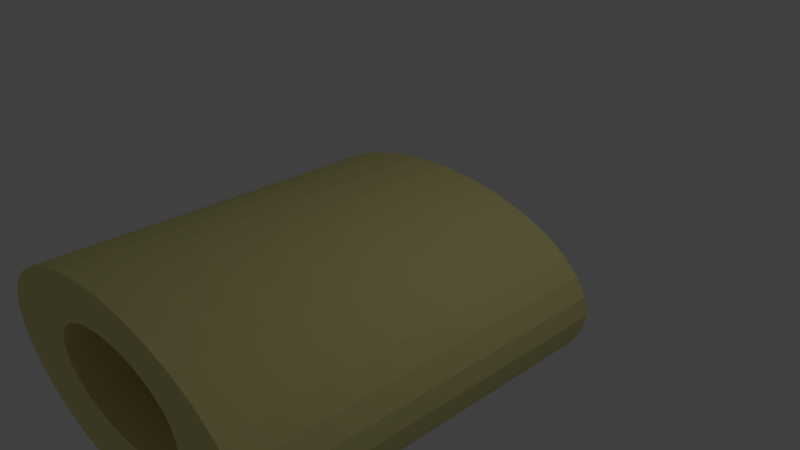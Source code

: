 # Source: noodle.blend  (saved by Blender 2.79.0; exported with 4.5.12 LTS)
import bpy
from mathutils import Matrix  # noqa: F401  (used for matrix-valued properties, if any)

bpy.ops.wm.read_factory_settings(use_empty=True)
scene = bpy.context.scene
scene.name = 'Scene'

# ---- collections
col_collection_1 = bpy.data.collections.new('Collection 1'); scene.collection.children.link(col_collection_1)

# ---- materials (node trees are filled in below, after node groups)
mat_material_001 = bpy.data.materials.new('Material.001')
mat_material_001.alpha_threshold = 0.0
mat_material_001.use_transparent_shadow = False
mat_material_001.diffuse_color = (0.8, 0.7246, 0.3039, 1.0)
mat_material_001.roughness = 0.5

# ---- material node trees

# ---- world
world_world = bpy.data.worlds.new('World'); scene.world = world_world
world_world.color = (0.05088, 0.05088, 0.05088)
world_world.use_sun_shadow = False
world_world.sun_shadow_jitter_overblur = 0.0
world_world.cycles.sampling_method = 'MANUAL'

# ---- cameras
cam_camera = bpy.data.cameras.new('Camera')
cam_camera.clip_end = 100.0
cam_camera.lens = 35.0
cam_camera.sensor_width = 32.0
cam_camera.sensor_height = 18.0
cam_camera.ortho_scale = 7.314
cam_camera.dof.focus_distance = 0.0
cam_camera.dof.aperture_fstop = 128.0

# ---- lights
light_lamp = bpy.data.lights.new('Lamp', 'POINT')
light_lamp.transmission_factor = 0.0
light_lamp.cutoff_distance = 30.0
light_lamp.energy = 100.0
light_lamp.shadow_buffer_clip_start = 1.001
light_lamp.shadow_soft_size = 0.1
light_lamp.shadow_maximum_resolution = 0.006
light_lamp.use_absolute_resolution = True

# ---- meshes
me_cylinder_001 = bpy.data.meshes.new('Cylinder.001')
me_cylinder_001.from_pydata([(0.5136, -0.1211, -0.6756), (0.5136, -0.1211, 0.3244), (0.5232, -0.2187, -0.6756), (0.5232, -0.2187, 0.3244), (0.5136, -0.3162, -0.6756), (0.5136, -0.3162, 0.3244), (0.4852, -0.41, -0.6756), (0.4852, -0.41, 0.3244), (0.439, -0.4964, -0.6756), (0.439, -0.4964, 0.3244), (0.3768, -0.5722, -0.6756), (0.3768, -0.5722, 0.3244), (0.301, -0.6344, -0.6756), (0.301, -0.6344, 0.3244), (0.2146, -0.6806, -0.6756), (0.2146, -0.6806, 0.3244), (0.1208, -0.7091, -0.6756), (0.1208, -0.7091, 0.3244), (0.02323, -0.7187, -0.6756), (0.02323, -0.7187, 0.3244), (-0.07431, -0.7091, -0.6756), (-0.07431, -0.7091, 0.3244), (-0.1681, -0.6806, -0.6756), (-0.1681, -0.6806, 0.3244), (-0.2546, -0.6344, -0.6756), (-0.2546, -0.6344, 0.3244), (-0.3303, -0.5722, -0.6756), (-0.3303, -0.5722, 0.3244), (-0.3925, -0.4964, -0.6756), (-0.3925, -0.4964, 0.3244), (-0.4387, -0.41, -0.6756), (-0.4387, -0.41, 0.3244), (-0.4672, -0.3162, -0.6756), (-0.4672, -0.3162, 0.3244), (-0.4768, -0.2187, -0.6756), (-0.4768, -0.2187, 0.3244), (-0.4672, -0.1211, -0.6756), (-0.4672, -0.1211, 0.3244), (0.0, 1.0, -1.0), (0.0, 1.0, 1.0), (0.1951, 0.9808, -1.0), (0.1951, 0.9808, 1.0), (0.3827, 0.9239, -1.0), (0.3827, 0.9239, 1.0), (0.5556, 0.8315, -1.0), (0.5556, 0.8315, 1.0), (0.7071, 0.7071, -1.0), (0.7071, 0.7071, 1.0), (0.8315, 0.5556, -1.0), (0.8315, 0.5556, 1.0), (0.9239, 0.3827, -1.0), (0.9239, 0.3827, 1.0), (0.9808, 0.1951, -1.0), (0.9808, 0.1951, 1.0), (1.0, 7.55e-08, -1.0), (1.0, 7.55e-08, 1.0), (0.9808, -0.1951, -1.0), (0.9808, -0.1951, 1.0), (0.9239, -0.3827, -1.0), (0.9239, -0.3827, 1.0), (0.8315, -0.5556, -1.0), (0.8315, -0.5556, 1.0), (0.7071, -0.7071, -1.0), (0.7071, -0.7071, 1.0), (0.5556, -0.8315, -1.0), (0.5556, -0.8315, 1.0), (0.3827, -0.9239, -1.0), (0.3827, -0.9239, 1.0), (0.1951, -0.9808, -1.0), (0.1951, -0.9808, 1.0), (-3.258e-07, -1.0, -1.0), (-3.258e-07, -1.0, 1.0), (-0.1951, -0.9808, -1.0), (-0.1951, -0.9808, 1.0), (-0.3827, -0.9239, -1.0), (-0.3827, -0.9239, 1.0), (-0.5556, -0.8315, -1.0), (-0.5556, -0.8315, 1.0), (-0.7071, -0.7071, -1.0), (-0.7071, -0.7071, 1.0), (-0.8315, -0.5556, -1.0), (-0.8315, -0.5556, 1.0), (-0.9239, -0.3827, -1.0), (-0.9239, -0.3827, 1.0), (-0.9808, -0.1951, -1.0), (-0.9808, -0.1951, 1.0), (-1.0, 9.656e-07, -1.0), (-1.0, 9.656e-07, 1.0), (-0.9808, 0.1951, -1.0), (-0.9808, 0.1951, 1.0), (-0.9239, 0.3827, -1.0), (-0.9239, 0.3827, 1.0), (-0.8315, 0.5556, -1.0), (-0.8315, 0.5556, 1.0), (-0.7071, 0.7071, -1.0), (-0.7071, 0.7071, 1.0), (-0.5556, 0.8315, -1.0), (-0.5556, 0.8315, 1.0), (-0.3827, 0.9239, -1.0), (-0.3827, 0.9239, 1.0), (-0.1951, 0.9808, -1.0), (-0.1951, 0.9808, 1.0), (0.4508, -0.1774, 1.0), (0.4508, -0.1774, 0.3244), (0.4508, -0.1774, -0.6756), (0.4508, -0.1774, -1.0), (0.0351, 0.6004, 1.0), (0.0351, 0.6004, -1.0), (-0.06245, 0.5908, 1.0), (-0.06245, 0.5908, -1.0), (-0.1562, 0.5623, 1.0), (-0.1562, 0.5623, -1.0), (-0.4268, -0.09098, 1.0), (-0.4268, -0.09098, -0.6756), (-0.4268, -0.09098, -1.0), (-0.4268, -0.09098, 0.3244), (-0.3806, -0.1774, 1.0), (-0.3806, -0.1774, 0.3244), (-0.3806, -0.1774, -0.6756), (-0.3806, -0.1774, -1.0), (-0.4553, 0.002814, 1.0), (-0.4424, -0.0396, 0.3244), (-0.4424, -0.0396, -0.6756), (-0.4553, 0.002814, -1.0), (-0.3185, -0.2532, 1.0), (-0.3185, -0.2532, 0.3244), (-0.3185, -0.2532, -0.6756), (-0.3185, -0.2532, -1.0), (-0.06245, -0.39, 1.0), (-0.06245, -0.39, 0.3244), (-0.06245, -0.39, -0.6756), (-0.06245, -0.39, -1.0), (0.0351, -0.3996, 1.0), (0.0351, -0.3996, 0.3244), (0.0351, -0.3996, -0.6756), (0.0351, -0.3996, -1.0), (-0.1562, -0.3616, 1.0), (-0.1562, -0.3616, 0.3244), (-0.1562, -0.3616, -0.6756), (-0.1562, -0.3616, -1.0), (0.5255, 0.1979, 1.0), (0.5255, 0.1979, -1.0), (0.3129, 0.5161, 1.0), (0.3129, 0.5161, -1.0), (0.5351, 0.1004, 1.0), (0.5351, 0.1004, -1.0), (0.497, 0.2917, 1.0), (0.497, 0.2917, -1.0), (0.1326, -0.39, 1.0), (0.1326, -0.39, 0.3244), (0.1326, -0.39, -0.6756), (0.1326, -0.39, -1.0), (-0.3185, 0.4539, 1.0), (-0.3185, 0.4539, -1.0), (-0.2427, 0.5161, 1.0), (-0.2427, 0.5161, -1.0), (-0.3806, 0.3781, 1.0), (-0.3806, 0.3781, -1.0), (0.5255, 0.002814, 1.0), (0.5255, 0.002814, -1.0), (0.3129, -0.3154, 1.0), (0.3129, -0.3154, 0.3244), (0.3129, -0.3154, -0.6756), (0.3129, -0.3154, -1.0), (0.3886, -0.2532, 1.0), (0.3886, -0.2532, 0.3244), (0.3886, -0.2532, -0.6756), (0.3886, -0.2532, -1.0), (0.497, -0.09098, 1.0), (0.5008, -0.07871, -0.6756), (0.5008, -0.07871, 0.3244), (0.497, -0.09098, 0.3244), (0.497, -0.09098, -1.0), (0.497, -0.09098, -0.6756), (-0.4649, 0.1004, 1.0), (-0.4649, 0.1004, -1.0), (-0.2427, -0.3154, 1.0), (-0.2427, -0.3154, 0.3244), (-0.2427, -0.3154, -0.6756), (-0.2427, -0.3154, -1.0), (-0.4553, 0.1979, 1.0), (-0.4553, 0.1979, -1.0), (0.3886, 0.4539, 1.0), (0.3886, 0.4539, -1.0), (0.2264, -0.3616, 1.0), (0.2264, -0.3616, 0.3244), (0.2264, -0.3616, -0.6756), (0.2264, -0.3616, -1.0), (0.4508, 0.3781, 1.0), (0.4508, 0.3781, -1.0), (-0.4268, 0.2917, 1.0), (-0.4268, 0.2917, -1.0), (0.2264, 0.5623, 1.0), (0.2264, 0.5623, -1.0), (0.1326, 0.5908, 1.0), (0.1326, 0.5908, -1.0)], [], [(0, 2, 3, 1), (2, 4, 5, 3), (4, 6, 7, 5), (6, 8, 9, 7), (8, 10, 11, 9), (10, 12, 13, 11), (12, 14, 15, 13), (14, 16, 17, 15), (16, 18, 19, 17), (18, 20, 21, 19), (20, 22, 23, 21), (22, 24, 25, 23), (24, 26, 27, 25), (26, 28, 29, 27), (28, 30, 31, 29), (30, 32, 33, 31), (32, 34, 35, 33), (34, 36, 37, 35), (36, 122, 121, 37), (38, 39, 41, 40), (40, 41, 43, 42), (42, 43, 45, 44), (44, 45, 47, 46), (46, 47, 49, 48), (48, 49, 51, 50), (50, 51, 53, 52), (52, 53, 55, 54), (54, 55, 57, 56), (56, 57, 59, 58), (58, 59, 61, 60), (60, 61, 63, 62), (62, 63, 65, 64), (64, 65, 67, 66), (66, 67, 69, 68), (68, 69, 71, 70), (70, 71, 73, 72), (72, 73, 75, 74), (74, 75, 77, 76), (76, 77, 79, 78), (78, 79, 81, 80), (80, 81, 83, 82), (82, 83, 85, 84), (84, 85, 87, 86), (86, 87, 89, 88), (88, 89, 91, 90), (90, 91, 93, 92), (92, 93, 95, 94), (94, 95, 97, 96), (96, 97, 99, 98), (41, 39, 101, 99, 97, 95, 93, 91, 89, 174, 180, 190, 156, 152, 154, 110, 108, 106, 194, 192, 142, 182, 188, 146, 140, 144, 53, 51, 49, 47, 45, 43), (98, 99, 101, 100), (100, 101, 39, 38), (38, 40, 42, 44, 46, 48, 50, 52, 145, 141, 147, 189, 183, 143, 193, 195, 107, 109, 111, 155, 153, 157, 191, 181, 175, 88, 90, 92, 94, 96, 98, 100), (159, 158, 144, 145), (167, 166, 104, 105), (165, 164, 102, 103), (105, 104, 173, 172), (103, 102, 168, 171), (181, 180, 174, 175), (141, 140, 146, 147), (145, 144, 140, 141), (189, 188, 182, 183), (107, 106, 108, 109), (131, 130, 134, 135), (129, 128, 132, 133), (53, 144, 158, 168, 102, 164, 160, 184, 148, 132, 128, 136, 176, 124, 116, 112, 120, 174, 89, 87, 85, 83, 81, 79, 77, 75, 73, 71, 69, 67, 65, 63, 61, 59, 57, 55), (157, 156, 190, 191), (135, 134, 150, 151), (133, 132, 148, 149), (109, 108, 110, 111), (183, 182, 142, 143), (88, 175, 123, 114, 119, 127, 179, 139, 131, 135, 151, 187, 163, 167, 105, 172, 159, 145, 52, 54, 56, 58, 60, 62, 64, 66, 68, 70, 72, 74, 76, 78, 80, 82, 84, 86), (179, 178, 138, 139), (177, 176, 136, 137), (121, 115, 117, 125, 177, 137, 129, 133, 149, 185, 161, 165, 103, 171, 170, 1, 3, 5, 7, 9, 11, 13, 15, 17, 19, 21, 23, 25, 27, 29, 31, 33, 35, 37), (143, 142, 192, 193), (163, 162, 166, 167), (161, 160, 164, 165), (155, 154, 152, 153), (191, 190, 180, 181), (187, 186, 162, 163), (185, 184, 160, 161), (127, 126, 178, 179), (125, 124, 176, 177), (114, 113, 118, 119), (115, 112, 116, 117), (195, 194, 106, 107), (147, 146, 188, 189), (175, 174, 120, 123), (172, 173, 169, 170, 171, 168, 158, 159), (139, 138, 130, 131), (137, 136, 128, 129), (111, 110, 154, 155), (193, 192, 194, 195), (151, 150, 186, 187), (149, 148, 184, 185), (123, 120, 112, 115, 121, 122, 113, 114), (153, 152, 156, 157), (170, 169, 0, 1), (169, 173, 104, 166, 162, 186, 150, 134, 130, 138, 178, 126, 118, 113, 122, 36, 34, 32, 30, 28, 26, 24, 22, 20, 18, 16, 14, 12, 10, 8, 6, 4, 2, 0), (119, 118, 126, 127), (117, 116, 124, 125)])
me_cylinder_001.materials.append(mat_material_001)
me_cylinder_001.use_remesh_preserve_volume = False
me_cylinder_001.use_remesh_preserve_attributes = False
me_cylinder_001.use_mirror_vertex_groups = False
me_cylinder_001.update()

# ---- objects
ob_lamp = bpy.data.objects.new('Lamp', light_lamp)
ob_camera = bpy.data.objects.new('Camera', cam_camera)
ob_cylinder_001 = bpy.data.objects.new('Cylinder.001', me_cylinder_001)

# ---- transforms, parenting, visibility, modifiers, constraints
ob_lamp.location = (4.076, 1.005, 5.904)
ob_lamp.rotation_euler = (0.6503, 0.05522, 1.866)
ob_lamp.lock_rotations_4d = False
ob_lamp.empty_display_type = 'ARROWS'
ob_lamp.color = (0.0, 0.0, 0.0, 0.0)
ob_lamp.lineart.crease_threshold = 0.0
ob_camera.location = (7.481, -6.508, 5.344)
ob_camera.rotation_euler = (1.109, 0.0, 0.8149)
ob_camera.lock_rotations_4d = False
ob_camera.empty_display_type = 'ARROWS'
ob_camera.color = (0.0, 0.0, 0.0, 0.0)
ob_camera.display_type = 'WIRE'
ob_camera.lineart.crease_threshold = 0.0
ob_cylinder_001.location = (-0.5108, -0.7653, -0.7757)
ob_cylinder_001.rotation_euler = (1.571, 0.0, 0.0)
ob_cylinder_001.scale = (2.633, 1.317, 2.633)
ob_cylinder_001.lineart.crease_threshold = 0.0

# ---- collection membership
col_collection_1.objects.link(ob_lamp)
col_collection_1.objects.link(ob_camera)
col_collection_1.objects.link(ob_cylinder_001)

# ---- scene / render settings (as saved in the file)
scene.camera = ob_camera
scene.frame_start = 1; scene.frame_end = 250; scene.frame_set(1)
scene.render.engine = 'BLENDER_EEVEE_NEXT'
scene.render.resolution_percentage = 50
scene.render.dither_intensity = 0.0
scene.cycles.use_denoising = False
scene.cycles.samples = 128
scene.cycles.sampling_pattern = 'TABULATED_SOBOL'
scene.cycles.use_adaptive_sampling = False
scene.cycles.use_light_tree = False
scene.cycles.blur_glossy = 0.0
scene.cycles.sample_clamp_indirect = 0.0
scene.view_settings.view_transform = 'Standard'
bpy.context.view_layer.update()
